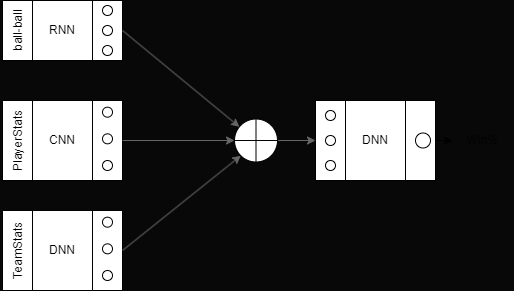

The diagram above was exported from draw.io. Its source (the exported page's mxGraphModel, read from the mxfile embedded in the PNG):
<mxGraphModel dx="649" dy="436" grid="0" gridSize="10" guides="1" tooltips="1" connect="1" arrows="1" fold="1" page="0" pageScale="1" pageWidth="850" pageHeight="1100" background="#080808" math="0" shadow="0">
  <root>
    <mxCell id="0" />
    <mxCell id="1" parent="0" />
    <mxCell id="11" value="" style="group" parent="1" vertex="1" connectable="0">
      <mxGeometry x="150" y="150" width="120" height="60" as="geometry" />
    </mxCell>
    <mxCell id="2" value="" style="shape=process;whiteSpace=wrap;html=1;backgroundOutline=1;size=0.25;" parent="11" vertex="1">
      <mxGeometry width="120" height="60" as="geometry" />
    </mxCell>
    <mxCell id="3" value="RNN" style="text;html=1;strokeColor=none;fillColor=none;align=center;verticalAlign=middle;whiteSpace=wrap;rounded=0;" parent="11" vertex="1">
      <mxGeometry x="30" y="15" width="60" height="30" as="geometry" />
    </mxCell>
    <mxCell id="4" value="ball-ball" style="text;html=1;strokeColor=none;fillColor=none;align=center;verticalAlign=middle;whiteSpace=wrap;rounded=0;rotation=-90;" parent="11" vertex="1">
      <mxGeometry x="-13.75" y="16.25" width="60" height="27.5" as="geometry" />
    </mxCell>
    <mxCell id="6" value="" style="ellipse;whiteSpace=wrap;html=1;aspect=fixed;" parent="11" vertex="1">
      <mxGeometry x="100" y="5" width="10" height="10" as="geometry" />
    </mxCell>
    <mxCell id="7" value="" style="ellipse;whiteSpace=wrap;html=1;aspect=fixed;" parent="11" vertex="1">
      <mxGeometry x="100" y="45" width="10" height="10" as="geometry" />
    </mxCell>
    <mxCell id="8" value="" style="ellipse;whiteSpace=wrap;html=1;aspect=fixed;" parent="11" vertex="1">
      <mxGeometry x="100" y="25" width="10" height="10" as="geometry" />
    </mxCell>
    <mxCell id="12" value="" style="group" parent="1" vertex="1" connectable="0">
      <mxGeometry x="150" y="250" width="120" height="80" as="geometry" />
    </mxCell>
    <mxCell id="13" value="" style="shape=process;whiteSpace=wrap;html=1;backgroundOutline=1;size=0.25;" parent="12" vertex="1">
      <mxGeometry width="120" height="80" as="geometry" />
    </mxCell>
    <mxCell id="14" value="CNN" style="text;html=1;strokeColor=none;fillColor=none;align=center;verticalAlign=middle;whiteSpace=wrap;rounded=0;" parent="12" vertex="1">
      <mxGeometry x="30" y="20" width="60" height="40" as="geometry" />
    </mxCell>
    <mxCell id="15" value="PlayerStats" style="text;html=1;strokeColor=none;fillColor=none;align=center;verticalAlign=middle;whiteSpace=wrap;rounded=0;rotation=-90;" parent="12" vertex="1">
      <mxGeometry x="-13.75" y="21.666666666666668" width="60" height="36.666666666666664" as="geometry" />
    </mxCell>
    <mxCell id="16" value="" style="ellipse;whiteSpace=wrap;html=1;aspect=fixed;" parent="12" vertex="1">
      <mxGeometry x="100" y="6.666666666666667" width="10" height="10" as="geometry" />
    </mxCell>
    <mxCell id="17" value="" style="ellipse;whiteSpace=wrap;html=1;aspect=fixed;" parent="12" vertex="1">
      <mxGeometry x="100" y="60" width="10" height="10" as="geometry" />
    </mxCell>
    <mxCell id="18" value="" style="ellipse;whiteSpace=wrap;html=1;aspect=fixed;" parent="12" vertex="1">
      <mxGeometry x="100" y="33.333333333333336" width="10" height="10" as="geometry" />
    </mxCell>
    <mxCell id="19" value="" style="group" parent="12" vertex="1" connectable="0">
      <mxGeometry y="110" width="120" height="80" as="geometry" />
    </mxCell>
    <mxCell id="20" value="" style="shape=process;whiteSpace=wrap;html=1;backgroundOutline=1;size=0.25;" parent="19" vertex="1">
      <mxGeometry width="120" height="80" as="geometry" />
    </mxCell>
    <mxCell id="21" value="DNN" style="text;html=1;strokeColor=none;fillColor=none;align=center;verticalAlign=middle;whiteSpace=wrap;rounded=0;" parent="19" vertex="1">
      <mxGeometry x="30" y="20" width="60" height="40" as="geometry" />
    </mxCell>
    <mxCell id="22" value="TeamStats" style="text;html=1;strokeColor=none;fillColor=none;align=center;verticalAlign=middle;whiteSpace=wrap;rounded=0;rotation=-90;" parent="19" vertex="1">
      <mxGeometry x="-13.75" y="21.666666666666668" width="60" height="36.666666666666664" as="geometry" />
    </mxCell>
    <mxCell id="23" value="" style="ellipse;whiteSpace=wrap;html=1;aspect=fixed;" parent="19" vertex="1">
      <mxGeometry x="100" y="6.666666666666667" width="10" height="10" as="geometry" />
    </mxCell>
    <mxCell id="24" value="" style="ellipse;whiteSpace=wrap;html=1;aspect=fixed;" parent="19" vertex="1">
      <mxGeometry x="100" y="60" width="10" height="10" as="geometry" />
    </mxCell>
    <mxCell id="25" value="" style="ellipse;whiteSpace=wrap;html=1;aspect=fixed;" parent="19" vertex="1">
      <mxGeometry x="100" y="33.333333333333336" width="10" height="10" as="geometry" />
    </mxCell>
    <mxCell id="63" style="edgeStyle=none;html=1;exitX=1;exitY=0.5;exitDx=0;exitDy=0;entryX=0;entryY=0.5;entryDx=0;entryDy=0;fillColor=#f5f5f5;strokeColor=#666666;" parent="1" source="26" target="46" edge="1">
      <mxGeometry relative="1" as="geometry" />
    </mxCell>
    <mxCell id="26" value="" style="shape=orEllipse;perimeter=ellipsePerimeter;whiteSpace=wrap;html=1;backgroundOutline=1;" parent="1" vertex="1">
      <mxGeometry x="382" y="268.5" width="43" height="43" as="geometry" />
    </mxCell>
    <mxCell id="27" style="edgeStyle=none;html=1;exitX=1;exitY=0.5;exitDx=0;exitDy=0;fillColor=#f5f5f5;strokeColor=#666666;" parent="1" source="2" target="26" edge="1">
      <mxGeometry relative="1" as="geometry" />
    </mxCell>
    <mxCell id="28" style="edgeStyle=none;html=1;exitX=1;exitY=0.5;exitDx=0;exitDy=0;entryX=0;entryY=1;entryDx=0;entryDy=0;fillColor=#f5f5f5;strokeColor=#666666;" parent="1" source="20" target="26" edge="1">
      <mxGeometry relative="1" as="geometry" />
    </mxCell>
    <mxCell id="29" style="edgeStyle=none;html=1;exitX=1;exitY=0.5;exitDx=0;exitDy=0;entryX=0;entryY=0.5;entryDx=0;entryDy=0;fillColor=#f5f5f5;strokeColor=#666666;" parent="1" source="13" target="26" edge="1">
      <mxGeometry relative="1" as="geometry" />
    </mxCell>
    <mxCell id="45" value="" style="group" parent="1" vertex="1" connectable="0">
      <mxGeometry x="438" y="210" width="120" height="80" as="geometry" />
    </mxCell>
    <mxCell id="62" value="" style="group" parent="45" vertex="1" connectable="0">
      <mxGeometry x="25" y="40" width="120" height="80" as="geometry" />
    </mxCell>
    <mxCell id="46" value="" style="shape=process;whiteSpace=wrap;html=1;backgroundOutline=1;size=0.25;" parent="62" vertex="1">
      <mxGeometry width="120" height="80" as="geometry" />
    </mxCell>
    <mxCell id="47" value="DNN" style="text;html=1;strokeColor=none;fillColor=none;align=center;verticalAlign=middle;whiteSpace=wrap;rounded=0;" parent="62" vertex="1">
      <mxGeometry x="30" y="20" width="60" height="40" as="geometry" />
    </mxCell>
    <mxCell id="49" value="" style="ellipse;whiteSpace=wrap;html=1;aspect=fixed;" parent="62" vertex="1">
      <mxGeometry x="10" y="9.996666666666666" width="10" height="10" as="geometry" />
    </mxCell>
    <mxCell id="50" value="" style="ellipse;whiteSpace=wrap;html=1;aspect=fixed;" parent="62" vertex="1">
      <mxGeometry x="10" y="60" width="10" height="10" as="geometry" />
    </mxCell>
    <mxCell id="51" value="" style="ellipse;whiteSpace=wrap;html=1;aspect=fixed;" parent="62" vertex="1">
      <mxGeometry x="10" y="35.00333333333334" width="10" height="10" as="geometry" />
    </mxCell>
    <mxCell id="60" value="" style="ellipse;whiteSpace=wrap;html=1;aspect=fixed;" parent="62" vertex="1">
      <mxGeometry x="100" y="32.5" width="15" height="15" as="geometry" />
    </mxCell>
    <mxCell id="64" style="edgeStyle=none;html=1;exitX=1;exitY=0.5;exitDx=0;exitDy=0;" parent="1" source="46" target="65" edge="1">
      <mxGeometry relative="1" as="geometry">
        <mxPoint x="600" y="290.16666666666674" as="targetPoint" />
      </mxGeometry>
    </mxCell>
    <mxCell id="65" value="Win%" style="text;html=1;strokeColor=none;fillColor=none;align=center;verticalAlign=middle;whiteSpace=wrap;rounded=0;" parent="1" vertex="1">
      <mxGeometry x="600" y="272.58000000000004" width="60" height="34.83" as="geometry" />
    </mxCell>
  </root>
</mxGraphModel>